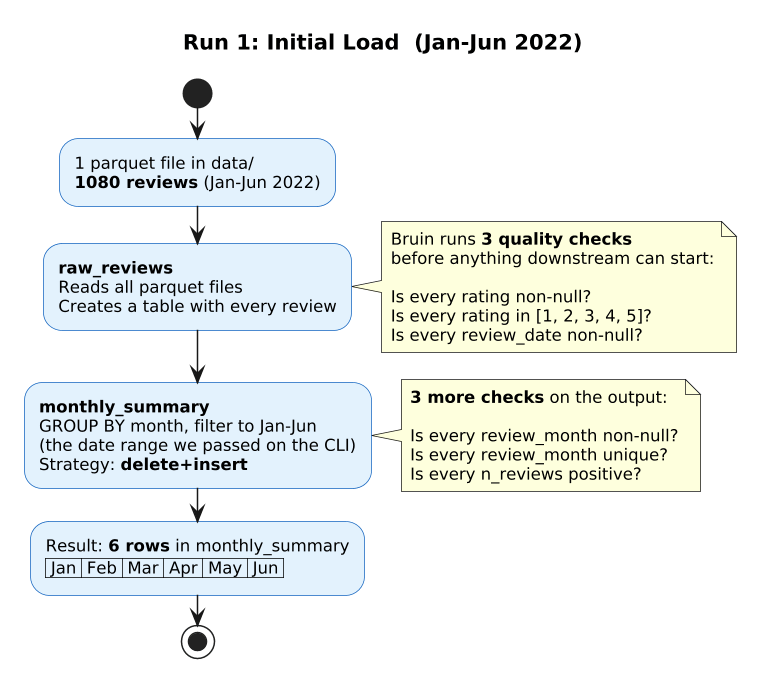

The diagram above was rendered by PlantUML. Its source (embedded in the PNG):
@startuml
scale 1.5
skinparam defaultFontSize 11
skinparam ActivityBackgroundColor #e3f2fd
skinparam ActivityBorderColor #1565c0

title Run 1: Initial Load  (Jan-Jun 2022)

start
:1 parquet file in data/\n**1080 reviews** (Jan-Jun 2022);

:**raw_reviews**\nReads all parquet files\nCreates a table with every review;
note right
  Bruin runs **3 quality checks**
  before anything downstream can start:

  Is every rating non-null?
  Is every rating in [1, 2, 3, 4, 5]?
  Is every review_date non-null?
end note

:**monthly_summary**\nGROUP BY month, filter to Jan-Jun\n(the date range we passed on the CLI)\nStrategy: **delete+insert**;
note right
  **3 more checks** on the output:

  Is every review_month non-null?
  Is every review_month unique?
  Is every n_reviews positive?
end note

:Result: **6 rows** in monthly_summary\n| Jan | Feb | Mar | Apr | May | Jun |;
stop
@enduml